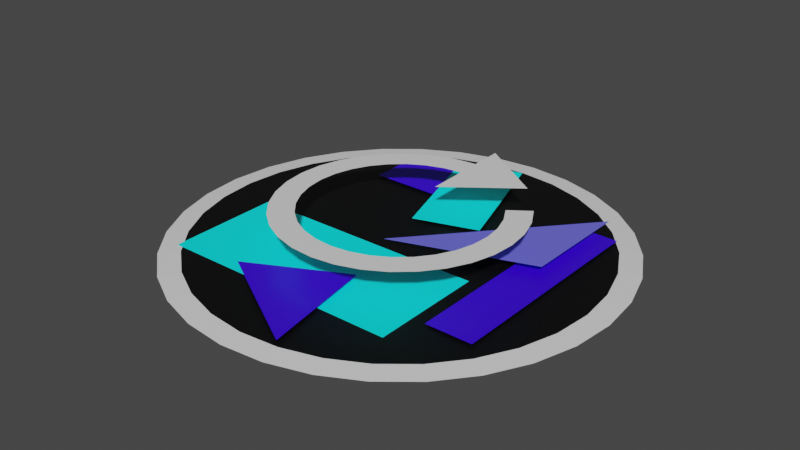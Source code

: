 # Source: Rejouer.blend  (saved by Blender 3.0.42; exported with 4.5.12 LTS)
import bpy
from mathutils import Matrix  # noqa: F401  (used for matrix-valued properties, if any)

bpy.ops.wm.read_factory_settings(use_empty=True)
scene = bpy.context.scene
scene.name = 'Scene'

# ---- collections
col_collection = bpy.data.collections.new('Collection'); scene.collection.children.link(col_collection)

# ---- materials (node trees are filled in below, after node groups)
mat_base = bpy.data.materials.new('base')
mat_base.use_transparent_shadow = False
mat_material = bpy.data.materials.new('Material')
mat_material.alpha_threshold = 0.0
mat_material.use_transparent_shadow = False
mat_material.line_color = (0.0, 0.0, 0.0, 1.0)
mat_bleu_clair = bpy.data.materials.new('bleu clair')
mat_bleu_clair.use_transparent_shadow = False
mat_bleu_fonc = bpy.data.materials.new('bleu foncé')
mat_bleu_fonc.alpha_threshold = 0.0
mat_bleu_fonc.use_transparent_shadow = False
mat_bleu_fonc.line_color = (0.0, 0.0, 0.0, 1.0)
mat_bleu_pale = bpy.data.materials.new('bleu pale')
mat_bleu_pale.use_transparent_shadow = False

# ---- material node trees
mat_base.use_nodes = True; mat_base.node_tree.nodes.clear()
_N = mat_base.node_tree.nodes; _L = mat_base.node_tree.links
n0 = _N.new('ShaderNodeBsdfPrincipled'); n0.name = 'Principled BSDF'; n0.location = (10, 300)
n0.distribution = 'GGX'
n0.subsurface_method = 'RANDOM_WALK_SKIN'
n0.inputs[0].default_value = (0.0, 0.0, 0.0, 1.0)
n0.inputs[3].default_value = 1.45
n0.inputs[27].default_value = (0.0, 0.0, 0.0, 1.0)
n0.inputs[28].default_value = 1.0
n1 = _N.new('ShaderNodeOutputMaterial'); n1.name = 'Material Output'; n1.location = (300, 300)
_L.new(n0.outputs[0], n1.inputs[0])
n1.is_active_output = True
mat_material.use_nodes = True; mat_material.node_tree.nodes.clear()
_N = mat_material.node_tree.nodes; _L = mat_material.node_tree.links
n0 = _N.new('ShaderNodeBsdfPrincipled'); n0.name = 'Principled BSDF'; n0.location = (10, 300)
n0.distribution = 'GGX'
n0.subsurface_method = 'RANDOM_WALK_SKIN'
n0.inputs[2].default_value = 0.4
n0.inputs[3].default_value = 1.45
n0.inputs[27].default_value = (0.0, 0.0, 0.0, 1.0)
n0.inputs[28].default_value = 1.0
n1 = _N.new('ShaderNodeOutputMaterial'); n1.name = 'Material Output'; n1.location = (300, 300)
_L.new(n0.outputs[0], n1.inputs[0])
n1.is_active_output = True
mat_bleu_clair.use_nodes = True; mat_bleu_clair.node_tree.nodes.clear()
_N = mat_bleu_clair.node_tree.nodes; _L = mat_bleu_clair.node_tree.links
n0 = _N.new('ShaderNodeBsdfPrincipled'); n0.name = 'Principled BSDF'; n0.location = (10, 300)
n0.distribution = 'GGX'
n0.subsurface_method = 'RANDOM_WALK_SKIN'
n0.inputs[0].default_value = (0.0, 1.0, 1.0, 1.0)
n0.inputs[3].default_value = 1.45
n0.inputs[27].default_value = (0.0, 0.0, 0.0, 1.0)
n0.inputs[28].default_value = 1.0
n1 = _N.new('ShaderNodeOutputMaterial'); n1.name = 'Material Output'; n1.location = (371, 299)
_L.new(n0.outputs[0], n1.inputs[0])
n1.is_active_output = True
mat_bleu_fonc.use_nodes = True; mat_bleu_fonc.node_tree.nodes.clear()
_N = mat_bleu_fonc.node_tree.nodes; _L = mat_bleu_fonc.node_tree.links
n0 = _N.new('ShaderNodeOutputMaterial'); n0.name = 'Material Output'; n0.location = (300, 300)
n1 = _N.new('ShaderNodeBsdfPrincipled'); n1.name = 'Principled BSDF'; n1.location = (-22, 298)
n1.distribution = 'GGX'
n1.subsurface_method = 'RANDOM_WALK_SKIN'
n1.inputs[0].default_value = (0.04197, 0.0, 0.8, 1.0)
n1.inputs[2].default_value = 0.4
n1.inputs[3].default_value = 1.45
n1.inputs[27].default_value = (0.0, 0.0, 0.0, 1.0)
n1.inputs[28].default_value = 1.0
_L.new(n1.outputs[0], n0.inputs[0])
n0.is_active_output = True
mat_bleu_pale.use_nodes = True; mat_bleu_pale.node_tree.nodes.clear()
_N = mat_bleu_pale.node_tree.nodes; _L = mat_bleu_pale.node_tree.links
n0 = _N.new('ShaderNodeBsdfPrincipled'); n0.name = 'Principled BSDF'; n0.location = (10, 300)
n0.distribution = 'GGX'
n0.subsurface_method = 'RANDOM_WALK_SKIN'
n0.inputs[0].default_value = (0.1453, 0.1403, 0.8, 1.0)
n0.inputs[3].default_value = 1.45
n0.inputs[27].default_value = (0.0, 0.0, 0.0, 1.0)
n0.inputs[28].default_value = 1.0
n1 = _N.new('ShaderNodeOutputMaterial'); n1.name = 'Material Output'; n1.location = (300, 300)
_L.new(n0.outputs[0], n1.inputs[0])
n1.is_active_output = True

# ---- world
world_world = bpy.data.worlds.new('World'); scene.world = world_world
world_world.use_nodes = True; world_world.node_tree.nodes.clear()
_N = world_world.node_tree.nodes; _L = world_world.node_tree.links
n0 = _N.new('ShaderNodeOutputWorld'); n0.name = 'World Output'; n0.location = (300, 300)
n1 = _N.new('ShaderNodeBackground'); n1.name = 'Background'; n1.location = (10, 300)
n1.inputs[0].default_value = (0.05088, 0.05088, 0.05088, 1.0)
_L.new(n1.outputs[0], n0.inputs[0])
n0.is_active_output = True
world_world.color = (0.05088, 0.05088, 0.05088)
world_world.use_sun_shadow = False
world_world.sun_shadow_jitter_overblur = 0.0

# ---- meshes
me_cylindre_001 = bpy.data.meshes.new('Cylindre.001')
me_cylindre_001.from_pydata([(0.0, 1.0, -1.0), (2.566e-09, 0.9039, 1.0), (0.1951, 0.9808, -1.0), (0.1763, 0.8865, 1.0), (0.3827, 0.9239, -1.0), (0.3459, 0.8351, 1.0), (0.5556, 0.8315, -1.0), (0.5022, 0.7516, 1.0), (0.7071, 0.7071, -1.0), (0.6391, 0.6391, 1.0), (0.8315, 0.5556, -1.0), (0.7516, 0.5022, 1.0), (0.9239, 0.3827, -1.0), (0.8351, 0.3459, 1.0), (0.9808, 0.1951, -1.0), (0.8865, 0.1763, 1.0), (1.0, -4.371e-08, -1.0), (0.9039, -4.094e-08, 1.0), (0.9808, -0.1951, -1.0), (0.8865, -0.1763, 1.0), (0.9239, -0.3827, -1.0), (0.8351, -0.3459, 1.0), (0.8315, -0.5556, -1.0), (0.7516, -0.5022, 1.0), (0.7071, -0.7071, -1.0), (0.6391, -0.6391, 1.0), (0.5556, -0.8315, -1.0), (0.5022, -0.7516, 1.0), (0.3827, -0.9239, -1.0), (0.3459, -0.8351, 1.0), (0.1951, -0.9808, -1.0), (0.1763, -0.8865, 1.0), (-8.742e-08, -1.0, -1.0), (-7.645e-08, -0.9039, 1.0), (-0.1951, -0.9808, -1.0), (-0.1763, -0.8865, 1.0), (-0.3827, -0.9239, -1.0), (-0.3459, -0.8351, 1.0), (-0.5556, -0.8315, -1.0), (-0.5022, -0.7516, 1.0), (-0.7071, -0.7071, -1.0), (-0.6391, -0.6391, 1.0), (-0.8315, -0.5556, -1.0), (-0.7516, -0.5022, 1.0), (-0.9239, -0.3827, -1.0), (-0.8351, -0.3459, 1.0), (-0.9808, -0.1951, -1.0), (-0.8865, -0.1763, 1.0), (-1.0, 1.192e-08, -1.0), (-0.9039, 9.347e-09, 1.0), (-0.9808, 0.1951, -1.0), (-0.8865, 0.1763, 1.0), (-0.9239, 0.3827, -1.0), (-0.8351, 0.3459, 1.0), (-0.8315, 0.5556, -1.0), (-0.7516, 0.5022, 1.0), (-0.7071, 0.7071, -1.0), (-0.6391, 0.6391, 1.0), (-0.5556, 0.8315, -1.0), (-0.5022, 0.7516, 1.0), (-0.3827, 0.9239, -1.0), (-0.3459, 0.8351, 1.0), (-0.1951, 0.9808, -1.0), (-0.1763, 0.8865, 1.0)], [], [(0, 1, 3, 2), (2, 3, 5, 4), (4, 5, 7, 6), (6, 7, 9, 8), (8, 9, 11, 10), (10, 11, 13, 12), (12, 13, 15, 14), (14, 15, 17, 16), (16, 17, 19, 18), (18, 19, 21, 20), (20, 21, 23, 22), (22, 23, 25, 24), (24, 25, 27, 26), (26, 27, 29, 28), (28, 29, 31, 30), (30, 31, 33, 32), (32, 33, 35, 34), (34, 35, 37, 36), (36, 37, 39, 38), (38, 39, 41, 40), (40, 41, 43, 42), (42, 43, 45, 44), (44, 45, 47, 46), (46, 47, 49, 48), (48, 49, 51, 50), (50, 51, 53, 52), (52, 53, 55, 54), (54, 55, 57, 56), (56, 57, 59, 58), (58, 59, 61, 60), (3, 1, 63, 61, 59, 57, 55, 53, 51, 49, 47, 45, 43, 41, 39, 37, 35, 33, 31, 29, 27, 25, 23, 21, 19, 17, 15, 13, 11, 9, 7, 5), (60, 61, 63, 62), (62, 63, 1, 0), (0, 2, 4, 6, 8, 10, 12, 14, 16, 18, 20, 22, 24, 26, 28, 30, 32, 34, 36, 38, 40, 42, 44, 46, 48, 50, 52, 54, 56, 58, 60, 62)])
me_cylindre_001.polygons.foreach_set('material_index', [1, 1, 1, 1, 1, 1, 1, 1, 1, 1, 1, 1, 1, 1, 1, 1, 1, 1, 1, 1, 1, 1, 1, 1, 1, 1, 1, 1, 1, 1, 0, 1, 1, 0])
_uv = me_cylindre_001.uv_layers.new(name='CarteUV')
_uv.uv.foreach_set('vector', [1.0, 0.5, 1.0, 1.0, 0.9688, 1.0, 0.9688, 0.5, 0.9688, 0.5, 0.9688, 1.0, 0.9375, 1.0, 0.9375, 0.5, 0.9375, 0.5, 0.9375, 1.0, 0.9062, 1.0, 0.9062, 0.5, 0.9062, 0.5, 0.9062, 1.0, 0.875, 1.0, 0.875, 0.5, 0.875, 0.5, 0.875, 1.0, 0.8438, 1.0, 0.8438, 0.5, 0.8438, 0.5, 0.8438, 1.0, 0.8125, 1.0, 0.8125, 0.5, 0.8125, 0.5, 0.8125, 1.0, 0.7812, 1.0, 0.7812, 0.5, 0.7812, 0.5, 0.7812, 1.0, 0.75, 1.0, 0.75, 0.5, 0.75, 0.5, 0.75, 1.0, 0.7188, 1.0, 0.7188, 0.5, 0.7188, 0.5, 0.7188, 1.0, 0.6875, 1.0, 0.6875, 0.5, 0.6875, 0.5, 0.6875, 1.0, 0.6562, 1.0, 0.6562, 0.5, 0.6562, 0.5, 0.6562, 1.0, 0.625, 1.0, 0.625, 0.5, 0.625, 0.5, 0.625, 1.0, 0.5938, 1.0, 0.5938, 0.5, 0.5938, 0.5, 0.5938, 1.0, 0.5625, 1.0, 0.5625, 0.5, 0.5625, 0.5, 0.5625, 1.0, 0.5312, 1.0, 0.5312, 0.5, 0.5312, 0.5, 0.5312, 1.0, 0.5, 1.0, 0.5, 0.5, 0.5, 0.5, 0.5, 1.0, 0.4688, 1.0, 0.4688, 0.5, 0.4688, 0.5, 0.4688, 1.0, 0.4375, 1.0, 0.4375, 0.5, 0.4375, 0.5, 0.4375, 1.0, 0.4062, 1.0, 0.4062, 0.5, 0.4062, 0.5, 0.4062, 1.0, 0.375, 1.0, 0.375, 0.5, 0.375, 0.5, 0.375, 1.0, 0.3438, 1.0, 0.3438, 0.5, 0.3438, 0.5, 0.3438, 1.0, 0.3125, 1.0, 0.3125, 0.5, 0.3125, 0.5, 0.3125, 1.0, 0.2812, 1.0, 0.2812, 0.5, 0.2812, 0.5, 0.2812, 1.0, 0.25, 1.0, 0.25, 0.5, 0.25, 0.5, 0.25, 1.0, 0.2188, 1.0, 0.2188, 0.5, 0.2188, 0.5, 0.2188, 1.0, 0.1875, 1.0, 0.1875, 0.5, 0.1875, 0.5, 0.1875, 1.0, 0.1562, 1.0, 0.1562, 0.5, 0.1562, 0.5, 0.1562, 1.0, 0.125, 1.0, 0.125, 0.5, 0.125, 0.5, 0.125, 1.0, 0.09375, 1.0, 0.09375, 0.5, 0.09375, 0.5, 0.09375, 1.0, 0.0625, 1.0, 0.0625, 0.5, 0.2968, 0.4854, 0.25, 0.49, 0.2032, 0.4854, 0.1582, 0.4717, 0.1167, 0.4496, 0.08029, 0.4197, 0.05045, 0.3833, 0.02827, 0.3418, 0.01461, 0.2968, 0.01, 0.25, 0.01461, 0.2032, 0.02827, 0.1582, 0.05045, 0.1167, 0.08029, 0.08029, 0.1167, 0.05045, 0.1582, 0.02827, 0.2032, 0.01461, 0.25, 0.01, 0.2968, 0.01461, 0.3418, 0.02827, 0.3833, 0.05045, 0.4197, 0.08029, 0.4496, 0.1167, 0.4717, 0.1582, 0.4854, 0.2032, 0.49, 0.25, 0.4854, 0.2968, 0.4717, 0.3418, 0.4496, 0.3833, 0.4197, 0.4197, 0.3833, 0.4496, 0.3418, 0.4717, 0.0625, 0.5, 0.0625, 1.0, 0.03125, 1.0, 0.03125, 0.5, 0.03125, 0.5, 0.03125, 1.0, 0.0, 1.0, 0.0, 0.5, 0.75, 0.49, 0.7968, 0.4854, 0.8418, 0.4717, 0.8833, 0.4496, 0.9197, 0.4197, 0.9496, 0.3833, 0.9717, 0.3418, 0.9854, 0.2968, 0.99, 0.25, 0.9854, 0.2032, 0.9717, 0.1582, 0.9496, 0.1167, 0.9197, 0.08029, 0.8833, 0.05045, 0.8418, 0.02827, 0.7968, 0.01461, 0.75, 0.01, 0.7032, 0.01461, 0.6582, 0.02827, 0.6167, 0.05045, 0.5803, 0.08029, 0.5504, 0.1167, 0.5283, 0.1582, 0.5146, 0.2032, 0.51, 0.25, 0.5146, 0.2968, 0.5283, 0.3418, 0.5504, 0.3833, 0.5803, 0.4197, 0.6167, 0.4496, 0.6582, 0.4717, 0.7032, 0.4854])
me_cylindre_001.materials.append(mat_base)
me_cylindre_001.materials.append(mat_material)
me_cylindre_001.use_remesh_fix_poles = True
me_cylindre_001.use_remesh_preserve_attributes = False
me_cylindre_001.update()
me_cube_002 = bpy.data.meshes.new('Cube.002')
me_cube_002.from_pydata([(-1.0, -1.0, -1.0), (-1.0, -1.0, 1.0), (-1.0, 1.0, -1.0), (-1.0, 1.0, 1.0), (1.0, -1.0, -1.0), (1.0, -1.0, 1.0), (1.0, 1.0, -1.0), (1.0, 1.0, 1.0)], [], [(0, 1, 3, 2), (2, 3, 7, 6), (6, 7, 5, 4), (4, 5, 1, 0), (2, 6, 4, 0), (7, 3, 1, 5)])
_uv = me_cube_002.uv_layers.new(name='CarteUV')
_uv.uv.foreach_set('vector', [0.375, 0.0, 0.625, 0.0, 0.625, 0.25, 0.375, 0.25, 0.375, 0.25, 0.625, 0.25, 0.625, 0.5, 0.375, 0.5, 0.375, 0.5, 0.625, 0.5, 0.625, 0.75, 0.375, 0.75, 0.375, 0.75, 0.625, 0.75, 0.625, 1.0, 0.375, 1.0, 0.125, 0.5, 0.375, 0.5, 0.375, 0.75, 0.125, 0.75, 0.625, 0.5, 0.875, 0.5, 0.875, 0.75, 0.625, 0.75])
me_cube_002.materials.append(mat_bleu_clair)
me_cube_002.use_remesh_fix_poles = True
me_cube_002.use_remesh_preserve_attributes = False
me_cube_002.update()
me_cube_003 = bpy.data.meshes.new('Cube.003')
me_cube_003.from_pydata([(-1.0, -1.0, -1.0), (-1.0, -1.0, 1.0), (-1.0, 1.0, -1.0), (-1.0, 1.0, 1.0), (1.0, -1.0, -1.0), (1.0, -1.0, 1.0), (1.0, 1.0, -1.0), (1.0, 1.0, 1.0)], [], [(0, 1, 3, 2), (2, 3, 7, 6), (6, 7, 5, 4), (4, 5, 1, 0), (2, 6, 4, 0), (7, 3, 1, 5)])
_uv = me_cube_003.uv_layers.new(name='CarteUV')
_uv.uv.foreach_set('vector', [0.375, 0.0, 0.625, 0.0, 0.625, 0.25, 0.375, 0.25, 0.375, 0.25, 0.625, 0.25, 0.625, 0.5, 0.375, 0.5, 0.375, 0.5, 0.625, 0.5, 0.625, 0.75, 0.375, 0.75, 0.375, 0.75, 0.625, 0.75, 0.625, 1.0, 0.375, 1.0, 0.125, 0.5, 0.375, 0.5, 0.375, 0.75, 0.125, 0.75, 0.625, 0.5, 0.875, 0.5, 0.875, 0.75, 0.625, 0.75])
me_cube_003.materials.append(mat_bleu_clair)
me_cube_003.use_remesh_fix_poles = True
me_cube_003.use_remesh_preserve_attributes = False
me_cube_003.update()
me_cube_004 = bpy.data.meshes.new('Cube.004')
me_cube_004.from_pydata([(0.3368, -3.048, -1.0), (0.3368, -3.048, 1.0), (-0.06819, 0.008065, -1.0), (-0.06819, 0.008065, 1.0), (1.0, -1.0, -1.0), (1.0, -1.0, 1.0)], [], [(0, 1, 3, 2), (2, 3, 5, 4), (4, 5, 1, 0), (2, 4, 0), (3, 1, 5)])
_uv = me_cube_004.uv_layers.new(name='CarteUV')
_uv.uv.foreach_set('vector', [0.375, 0.0, 0.625, 0.0, 0.625, 0.25, 0.375, 0.25, 0.375, 0.5, 0.625, 0.5, 0.625, 0.75, 0.375, 0.75, 0.375, 0.75, 0.625, 0.75, 0.625, 1.0, 0.375, 1.0, 0.375, 0.5, 0.375, 0.75, 0.125, 0.75, 0.875, 0.5, 0.875, 0.75, 0.625, 0.75])
me_cube_004.materials.append(mat_bleu_fonc)
me_cube_004.use_remesh_fix_poles = True
me_cube_004.use_remesh_preserve_attributes = False
me_cube_004.update()
me_cube_005 = bpy.data.meshes.new('Cube.005')
me_cube_005.from_pydata([(-1.0, -1.0, -1.0), (-1.0, -1.0, 1.0), (-1.0, 1.0, -1.0), (-1.0, 1.0, 1.0), (1.0, -1.0, -1.0), (1.0, -1.0, 1.0), (1.0, 1.0, -1.0), (1.0, 1.0, 1.0)], [], [(0, 1, 3, 2), (2, 3, 7, 6), (6, 7, 5, 4), (4, 5, 1, 0), (2, 6, 4, 0), (7, 3, 1, 5)])
_uv = me_cube_005.uv_layers.new(name='CarteUV')
_uv.uv.foreach_set('vector', [0.375, 0.0, 0.625, 0.0, 0.625, 0.25, 0.375, 0.25, 0.375, 0.25, 0.625, 0.25, 0.625, 0.5, 0.375, 0.5, 0.375, 0.5, 0.625, 0.5, 0.625, 0.75, 0.375, 0.75, 0.375, 0.75, 0.625, 0.75, 0.625, 1.0, 0.375, 1.0, 0.125, 0.5, 0.375, 0.5, 0.375, 0.75, 0.125, 0.75, 0.625, 0.5, 0.875, 0.5, 0.875, 0.75, 0.625, 0.75])
me_cube_005.materials.append(mat_bleu_fonc)
me_cube_005.use_remesh_fix_poles = True
me_cube_005.use_remesh_preserve_attributes = False
me_cube_005.update()
me_cube_006 = bpy.data.meshes.new('Cube.006')
me_cube_006.from_pydata([(-1.0, -1.0, -1.0), (-1.0, -1.0, 1.0), (-1.0, 1.0, -1.0), (-1.0, 1.0, 1.0), (1.0, -1.0, -1.0), (1.0, -1.0, 1.0), (1.0, 1.0, -1.0), (1.0, 1.0, 1.0)], [], [(0, 1, 3, 2), (2, 3, 7, 6), (6, 7, 5, 4), (4, 5, 1, 0), (2, 6, 4, 0), (7, 3, 1, 5)])
_uv = me_cube_006.uv_layers.new(name='CarteUV')
_uv.uv.foreach_set('vector', [0.375, 0.0, 0.625, 0.0, 0.625, 0.25, 0.375, 0.25, 0.375, 0.25, 0.625, 0.25, 0.625, 0.5, 0.375, 0.5, 0.375, 0.5, 0.625, 0.5, 0.625, 0.75, 0.375, 0.75, 0.375, 0.75, 0.625, 0.75, 0.625, 1.0, 0.375, 1.0, 0.125, 0.5, 0.375, 0.5, 0.375, 0.75, 0.125, 0.75, 0.625, 0.5, 0.875, 0.5, 0.875, 0.75, 0.625, 0.75])
me_cube_006.materials.append(mat_bleu_fonc)
me_cube_006.use_remesh_fix_poles = True
me_cube_006.use_remesh_preserve_attributes = False
me_cube_006.update()
me_cube_008 = bpy.data.meshes.new('Cube.008')
me_cube_008.from_pydata([(-3.003, -1.402, -1.0), (-3.003, -1.402, 1.0), (3.574, 0.9035, -1.0), (3.574, 0.9035, 1.0), (-1.302, 1.446, -1.0), (-1.302, 1.446, 1.0)], [], [(0, 1, 5, 4), (4, 5, 3, 2), (2, 3, 1, 0), (0, 4, 2), (5, 1, 3)])
_uv = me_cube_008.uv_layers.new(name='CarteUV')
_uv.uv.foreach_set('vector', [0.375, 0.25, 0.625, 0.25, 0.625, 0.5, 0.375, 0.5, 0.375, 0.5, 0.625, 0.5, 0.625, 0.75, 0.375, 0.75, 0.375, 0.75, 0.625, 0.75, 0.625, 1.0, 0.375, 1.0, 0.125, 0.5, 0.375, 0.5, 0.375, 0.75, 0.625, 0.5, 0.875, 0.75, 0.625, 0.75])
me_cube_008.materials.append(mat_bleu_pale)
me_cube_008.use_remesh_fix_poles = True
me_cube_008.use_remesh_preserve_attributes = False
me_cube_008.update()
me_cylindre = bpy.data.meshes.new('Cylindre')
me_cylindre.from_pydata([(0.0, 2.0, -0.0005), (5.839e-09, 1.582, 0.0005), (0.3902, 1.962, -0.0005), (0.3086, 1.552, 0.0005), (0.7654, 1.848, -0.0005), (0.6054, 1.462, 0.0005), (1.111, 1.663, -0.0005), (0.8789, 1.315, 0.0005), (1.414, 1.414, -0.0005), (1.119, 1.119, 0.0005), (1.663, 1.111, -0.0005), (1.315, 0.8789, 0.0005), (1.848, 0.7654, -0.0005), (1.462, 0.6054, 0.0005), (1.962, 0.3902, -0.0005), (1.552, 0.3086, 0.0005), (2.046, -0.3925, 0.0), (1.414, -1.414, -0.0005), (1.119, -1.119, 0.0005), (1.111, -1.663, -0.0005), (0.8789, -1.315, 0.0005), (0.7654, -1.848, -0.0005), (0.6054, -1.462, 0.0005), (0.3902, -1.962, -0.0005), (0.3086, -1.552, 0.0005), (-1.748e-07, -2.0, -0.0005), (-1.325e-07, -1.582, 0.0005), (-0.3902, -1.962, -0.0005), (-0.3086, -1.552, 0.0005), (-0.7654, -1.848, -0.0005), (-0.6054, -1.462, 0.0005), (-1.111, -1.663, -0.0005), (-0.8789, -1.315, 0.0005), (-1.414, -1.414, -0.0005), (-1.119, -1.119, 0.0005), (-1.663, -1.111, -0.0005), (-1.315, -0.8789, 0.0005), (-1.848, -0.7654, -0.0005), (-1.462, -0.6054, 0.0005), (-1.962, -0.3902, -0.0005), (-1.552, -0.3086, 0.0005), (-2.0, 2.385e-08, -0.0005), (-1.582, 1.108e-08, 0.0005), (-1.962, 0.3902, -0.0005), (-1.552, 0.3086, 0.0005), (-1.848, 0.7654, -0.0005), (-1.462, 0.6054, 0.0005), (-1.663, 1.111, -0.0005), (-1.315, 0.8789, 0.0005), (-1.414, 1.414, -0.0005), (-1.119, 1.119, 0.0005), (-1.111, 1.663, -0.0005), (-0.8789, 1.315, 0.0005), (-0.7654, 1.848, -0.0005), (-0.6054, 1.462, 0.0005), (-0.3902, 1.962, -0.0005), (-0.3086, 1.552, 0.0005), (1.82, -1.814, -0.002008), (0.6269, -0.6327, 0.002008)], [], [(0, 2, 3, 1), (2, 4, 5, 3), (4, 6, 7, 5), (6, 8, 9, 7), (8, 10, 11, 9), (10, 12, 13, 11), (12, 14, 15, 13), (17, 19, 20, 18), (19, 21, 22, 20), (21, 23, 24, 22), (23, 25, 26, 24), (25, 27, 28, 26), (27, 29, 30, 28), (29, 31, 32, 30), (31, 33, 34, 32), (33, 35, 36, 34), (35, 37, 38, 36), (37, 39, 40, 38), (39, 41, 42, 40), (41, 43, 44, 42), (43, 45, 46, 44), (45, 47, 48, 46), (47, 49, 50, 48), (49, 51, 52, 50), (51, 53, 54, 52), (53, 55, 56, 54), (55, 0, 1, 56), (16, 57, 58)])
_uv = me_cylindre.uv_layers.new(name='CarteUV')
_uv.uv.foreach_set('vector', [1.0, 0.5, 0.9688, 0.5, 0.9688, 1.0, 1.0, 1.0, 0.9688, 0.5, 0.9375, 0.5, 0.9375, 1.0, 0.9688, 1.0, 0.9375, 0.5, 0.9062, 0.5, 0.9062, 1.0, 0.9375, 1.0, 0.9062, 0.5, 0.875, 0.5, 0.875, 1.0, 0.9062, 1.0, 0.875, 0.5, 0.8438, 0.5, 0.8438, 1.0, 0.875, 1.0, 0.8438, 0.5, 0.8125, 0.5, 0.8125, 1.0, 0.8438, 1.0, 0.8125, 0.5, 0.7812, 0.5, 0.7812, 1.0, 0.8125, 1.0, 0.625, 0.5, 0.5938, 0.5, 0.5938, 1.0, 0.625, 1.0, 0.5938, 0.5, 0.5625, 0.5, 0.5625, 1.0, 0.5938, 1.0, 0.5625, 0.5, 0.5312, 0.5, 0.5312, 1.0, 0.5625, 1.0, 0.5312, 0.5, 0.5, 0.5, 0.5, 1.0, 0.5312, 1.0, 0.5, 0.5, 0.4688, 0.5, 0.4688, 1.0, 0.5, 1.0, 0.4688, 0.5, 0.4375, 0.5, 0.4375, 1.0, 0.4688, 1.0, 0.4375, 0.5, 0.4062, 0.5, 0.4062, 1.0, 0.4375, 1.0, 0.4062, 0.5, 0.375, 0.5, 0.375, 1.0, 0.4062, 1.0, 0.375, 0.5, 0.3438, 0.5, 0.3438, 1.0, 0.375, 1.0, 0.3438, 0.5, 0.3125, 0.5, 0.3125, 1.0, 0.3438, 1.0, 0.3125, 0.5, 0.2812, 0.5, 0.2812, 1.0, 0.3125, 1.0, 0.2812, 0.5, 0.25, 0.5, 0.25, 1.0, 0.2812, 1.0, 0.25, 0.5, 0.2188, 0.5, 0.2188, 1.0, 0.25, 1.0, 0.2188, 0.5, 0.1875, 0.5, 0.1875, 1.0, 0.2188, 1.0, 0.1875, 0.5, 0.1562, 0.5, 0.1562, 1.0, 0.1875, 1.0, 0.1562, 0.5, 0.125, 0.5, 0.125, 1.0, 0.1562, 1.0, 0.125, 0.5, 0.09375, 0.5, 0.09375, 1.0, 0.125, 1.0, 0.09375, 0.5, 0.0625, 0.5, 0.0625, 1.0, 0.09375, 1.0, 0.0625, 0.5, 0.03125, 0.5, 0.03125, 1.0, 0.0625, 1.0, 0.03125, 0.5, 0.0, 0.5, 0.0, 1.0, 0.03125, 1.0, 0.75, 1.0, 0.75, 0.5, 0.75, 1.0])
me_cylindre.materials.append(mat_material)
me_cylindre.use_remesh_fix_poles = True
me_cylindre.use_remesh_preserve_attributes = False
me_cylindre.update()

# ---- objects
ob_cylindre_001 = bpy.data.objects.new('Cylindre.001', me_cylindre_001)
ob_cube_002 = bpy.data.objects.new('Cube.002', me_cube_002)
ob_cube_003 = bpy.data.objects.new('Cube.003', me_cube_003)
ob_cube_004 = bpy.data.objects.new('Cube.004', me_cube_004)
ob_cube_005 = bpy.data.objects.new('Cube.005', me_cube_005)
ob_cube_006 = bpy.data.objects.new('Cube.006', me_cube_006)
ob_cube_007 = bpy.data.objects.new('Cube.007', me_cube_008)
ob_cylindre = bpy.data.objects.new('Cylindre', me_cylindre)

# ---- transforms, parenting, visibility, modifiers, constraints
ob_cylindre_001.location = (0.0, 0.0, -0.5)
ob_cylindre_001.scale = (3.0, 3.0, 0.01)
ob_cube_002.location = (-0.09846, 1.588, -0.45)
ob_cube_002.rotation_euler = (0.0, -0.0, 0.3082)
ob_cube_002.scale = (0.4601, 0.9478, 0.00135)
ob_cube_003.location = (-0.4121, -1.037, -0.49)
ob_cube_003.rotation_euler = (0.0, -0.0, 0.007084)
ob_cube_003.scale = (1.671, 0.7823, 0.00135)
ob_cube_004.location = (0.3574, -2.585, -0.45)
ob_cube_004.rotation_euler = (0.0, -0.0, -3.398)
ob_cube_004.scale = (1.671, 0.4823, 0.00135)
ob_cube_005.location = (-0.9847, 1.704, -0.458)
ob_cube_005.rotation_euler = (0.0, -0.0, 1.571)
ob_cube_005.scale = (0.405, 0.482, 0.00135)
ob_cube_006.location = (1.785, 0.184, -0.46)
ob_cube_006.rotation_euler = (0.0, -0.0, 1.571)
ob_cube_006.scale = (1.518, 0.3193, 0.00135)
ob_cube_007.location = (1.064, 0.7762, -0.3538)
ob_cube_007.rotation_euler = (0.0, -0.0, 3.604)
ob_cube_007.scale = (0.405, 0.482, 0.00135)
ob_cylindre.location = (0.0, 0.0, 0.0)
ob_cylindre.rotation_euler = (-3.142, -0.0, -11.75)
ob_cylindre.scale = (0.819, 0.819, 0.819)

# ---- collection membership
col_collection.objects.link(ob_cylindre_001)
col_collection.objects.link(ob_cube_002)
col_collection.objects.link(ob_cube_003)
col_collection.objects.link(ob_cube_004)
col_collection.objects.link(ob_cube_005)
col_collection.objects.link(ob_cube_006)
col_collection.objects.link(ob_cube_007)
col_collection.objects.link(ob_cylindre)

# ---- scene / render settings (as saved in the file)
scene.frame_start = 1; scene.frame_end = 250; scene.frame_set(2)
scene.render.engine = 'BLENDER_EEVEE_NEXT'
scene.cycles.sampling_pattern = 'TABULATED_SOBOL'
scene.cycles.use_light_tree = False
scene.view_settings.view_transform = 'Filmic'
bpy.context.view_layer.update()

# ---- added for rendering (the .blend has no active camera and no usable light): camera, sun
cam_auto = bpy.data.cameras.new('AutoCamera')
cam_auto.lens = 50.0
cam_auto.sensor_width = 36.0
cam_auto.clip_end = 1000.0
ob_auto_camera = bpy.data.objects.new('AutoCamera', cam_auto)
scene.collection.objects.link(ob_auto_camera)
ob_auto_camera.location = (7.86505, -9.43806, 6.03786)
ob_auto_camera.rotation_euler = (1.09748, -7.21219e-08, 0.694738)
scene.camera = ob_auto_camera
light_auto_sun = bpy.data.lights.new('AutoSun', 'SUN')
light_auto_sun.energy = 3.0
light_auto_sun.angle = 0.0523599
ob_auto_sun = bpy.data.objects.new('AutoSun', light_auto_sun)
scene.collection.objects.link(ob_auto_sun)
ob_auto_sun.rotation_euler = (0.872665, 0.174533, 0.523599)
bpy.context.view_layer.update()
